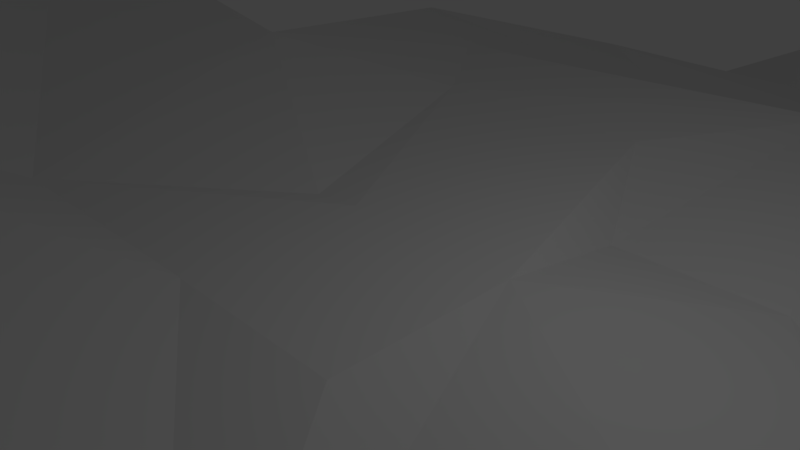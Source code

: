 # Source: iceberg3.blend  (saved by Blender 2.79.0; exported with 4.5.12 LTS)
import bpy
from mathutils import Matrix  # noqa: F401  (used for matrix-valued properties, if any)

bpy.ops.wm.read_factory_settings(use_empty=True)
scene = bpy.context.scene
scene.name = 'Scene'

# ---- collections
col_collection_1 = bpy.data.collections.new('Collection 1'); scene.collection.children.link(col_collection_1)

# ---- world
world_world = bpy.data.worlds.new('World'); scene.world = world_world
world_world.color = (0.05088, 0.05088, 0.05088)
world_world.use_sun_shadow = False
world_world.sun_shadow_jitter_overblur = 0.0
world_world.cycles.sampling_method = 'MANUAL'

# ---- cameras
cam_camera = bpy.data.cameras.new('Camera')
cam_camera.clip_end = 100.0
cam_camera.lens = 35.0
cam_camera.sensor_width = 32.0
cam_camera.sensor_height = 18.0
cam_camera.ortho_scale = 7.314
cam_camera.dof.focus_distance = 0.0
cam_camera.dof.aperture_fstop = 128.0

# ---- lights
light_lamp = bpy.data.lights.new('Lamp', 'POINT')
light_lamp.transmission_factor = 0.0
light_lamp.cutoff_distance = 30.0
light_lamp.energy = 100.0
light_lamp.shadow_buffer_clip_start = 1.001
light_lamp.shadow_soft_size = 0.1
light_lamp.shadow_maximum_resolution = 0.006
light_lamp.use_absolute_resolution = True

# ---- meshes
me_plane_003 = bpy.data.meshes.new('Plane.003')
me_plane_003.from_pydata([(-1.439, -1.925, -0.2065), (1.501, -1.923, -0.2041), (-1.441, 1.015, -0.1363), (1.499, 1.017, -0.1524), (4.122, -5.498, -0.8932), (8.486, -3.082, -0.7781), (1.498, 3.29, -0.4863), (4.115, 3.292, -0.4842), (0.1725, 5.82, 0.04722), (2.196, 8.804, 0.2406), (-2.343, 1.031, -0.2532), (-4.055, 5.801, 0.04383), (-5.995, -1.934, -0.2566), (-7.71, 4.106, 0.7619), (-5.961, 8.365, 0.04269), (-9.349, 10.54, 0.04031), (-3.195, 13.12, -1.616), (-6.584, 15.29, -1.3), (1.595, 13.35, -1.357), (-2.334, 18.55, -2.378), (4.171, 16.03, -2.373), (12.29, -2.187, -1.624), (-5.833, -9.448, 1.079), (-10.16, -6.098, 1.36), (-18.94, -2.154, 1.276), (-24.47, 7.042, 1.631), (-15.3, 12.53, -6.808), (-12.24, 22.6, -6.804), (-4.198, 22.77, -2.379), (6.816, 16.9, -3.452), (1.773, 19.82, -2.644), (-11.06, -11.74, -2.921), (-22.02, -16.18, -2.41), (-3.799, -19.66, -2.163), (-13.3, -25.69, -3.691), (-4.353, -13.69, -3.95), (2.264, -19.38, -3.852), (1.708, -13.41, -2.534), (15.45, -9.467, -4.23), (9.576, -7.592, -1.2), (22.7, -1.599, -1.075), (26.11, -9.78, -3.616), (15.32, -23.04, -5.349), (20.55, -19.16, -4.044), (24.56, -18.63, -5.341), (-20.87, 4.217, -18.71), (-16.18, -3.591, -19.01), (-22.63, -5.09, -10.32), (-34.98, 8.841, -4.993), (-22.03, 17.41, -12.32), (-17.73, 31.53, -9.891), (-6.455, 31.76, -5.463), (14.69, 22.67, -9.697), (1.921, 27.63, -5.834), (-31.55, -23.41, -9.178), (3.777, -23.11, -7.477), (-1.597, -25.67, -8.017), (8.28, -22.9, -8.731), (31.28, -2.418, -7.036), (36.07, -13.62, -7.803), (18.42, -28.83, -8.328), (21.86, -22.74, -7.284), (31.37, -22.64, -8.316), (-4.346, 1.195, -47.65), (-3.304, -0.5399, -47.72), (-1.648, -1.284, -47.72), (-0.8321, -1.916, -47.77), (3.043, -0.2418, -48.03), (1.203, 3.883, -47.65), (-0.2699, 4.454, -47.65), (0.6198, 3.277, -47.42), (-1.232, 3.717, -47.41), (-0.4648, 3.224, -47.48), (-1.859, 2.641, -47.65), (-1.091, 2.148, -47.65), (-1.487, 1.183, -47.49), (-1.099, -0.1844, -47.72), (-0.6598, 1.567, -47.65), (-0.2719, 0.487, -47.72), (0.756, 2.247, -47.61), (0.2977, 1.572, -47.65), (32.71, 3.687, -7.634), (35.55, 6.176, -5.164), (35.14, 12.6, 0.3749), (-20.2, -4.532, -15.75), (-31.29, 8.211, -11.57), (-19.66, 15.7, -15.37), (-15.8, 28.4, -15.37), (-5.657, 28.61, -10.94), (8.236, 21.2, -10.12), (1.875, 24.89, -11.27), (1.191, 0.9991, -47.77), (-28.2, -20.87, -10.39), (4.17, -21.65, -10.44), (-17.2, -32.87, -9.723), (0.5979, 0.9987, -47.77), (2.494, -24.38, -15.06), (2.181, -0.4443, -47.84), (-12.2, -2.623, -29.29), (-15.71, 3.218, -29.06), (28.27, -2.13, -12.35), (32.58, -12.27, -13.35), (19.71, -34.46, -14.37), (20.43, -21.32, -10.27), (42.9, -23.93, -14.35), (-15.74, 12.76, -18.7), (-12.62, 23.02, -18.7), (-4.423, 23.19, -18.69), (6.806, 17.21, -18.03), (1.665, 20.19, -18.96), (-18.79, -15.49, -22.08), (-4.016, -20.05, -20.88), (-11.39, -23.56, -21.62), (2.165, -19.76, -22.6), (26.98, 17.98, -8.667), (23.0, -1.649, -19.83), (26.48, -9.977, -21.23), (16.08, -27.9, -22.05), (20.81, -19.54, -20.62), (33.87, -19.4, -22.04), (-11.87, 9.608, -29.06), (-9.536, 17.29, -29.06), (-3.404, 17.41, -29.05), (4.995, 12.94, -28.56), (1.15, 15.16, -29.25), (1.192, -0.9917, -47.86), (-14.15, -11.02, -29.29), (-3.1, -15.1, -31.46), (-8.617, -17.73, -32.02), (0.5981, 0.484, -47.69), (1.524, -14.89, -32.75), (-0.06771, 0.4835, -47.69), (0.5986, -0.1819, -47.71), (-0.06724, -0.1823, -47.71), (27.82, 9.636, 0.3749), (17.11, -1.17, -29.91), (19.71, -6.898, -28.66), (11.93, -20.98, -32.34), (15.47, -14.72, -31.27), (25.24, -14.62, -32.33), (18.57, 17.93, -4.773), (35.87, 6.787, 0.3749), (29.73, 14.6, -4.161), (-5.987, -1.168, -42.01), (-7.775, 1.806, -41.9), (-5.821, 5.06, -41.89), (-4.631, 8.97, -41.89), (-1.509, 9.034, -41.89), (2.769, 6.754, -41.64), (0.8103, 7.889, -41.99), (-6.983, -5.444, -42.01), (-1.354, -7.182, -41.56), (-4.163, -8.521, -41.84), (1.001, -7.074, -42.21), (6.616, 10.24, -2.613), (8.937, -0.4289, -42.33), (10.26, -3.346, -41.69), (6.301, -10.17, -42.0), (8.103, -6.988, -41.46), (13.08, -6.935, -42.0), (-3.207, 3.092, -47.65), (-2.513, 5.372, -47.65), (-0.6921, 5.41, -47.65), (1.802, 4.08, -47.5), (0.6602, 4.742, -47.71), (-2.246, -2.252, -47.63), (-3.885, -3.033, -47.72), (-0.6017, -4.047, -47.46), (-2.24, -4.828, -47.62), (-0.7271, -2.695, -47.86), (0.7713, -3.983, -47.84), (0.6454, -2.632, -47.54), (3.757, -1.739, -47.92), (2.427, -1.466, -47.93), (30.55, 3.762, 0.3749), (5.399, -0.1085, -47.9), (6.173, -1.809, -47.53), (3.862, -5.792, -47.72), (4.913, -3.933, -47.4), (7.813, -3.903, -47.71), (31.65, 9.473, -11.66), (42.81, 12.09, -0.5924), (24.22, 14.5, -17.36)], [], [(0, 1, 3, 2), (3, 1, 4, 5), (3, 5, 7, 6), (6, 7, 9, 8), (3, 6, 8, 2), (2, 8, 11, 10), (10, 11, 13, 12), (2, 10, 12, 0), (13, 11, 14, 15), (9, 14, 11, 8), (15, 14, 16, 17), (18, 16, 14, 9), (18, 20, 19, 17, 16), (0, 12, 23, 22), (0, 22, 4, 1), (13, 25, 24, 23, 12), (26, 25, 13, 15), (27, 26, 15, 17), (19, 28, 27, 17), (28, 19, 30), (20, 30, 19), (23, 24, 32, 31), (31, 32, 34, 33), (31, 33, 35), (22, 23, 31, 35), (35, 33, 36, 37), (37, 36, 38, 39), (22, 35, 37, 4), (5, 4, 39), (39, 4, 37), (5, 39, 38, 21), (38, 41, 40, 21), (38, 36, 42, 43), (41, 38, 43, 44), (57, 96, 102, 60), (51, 88, 87, 50), (47, 84, 92, 54), (59, 101, 100, 58), (50, 87, 86, 49), (52, 89, 90, 53), (62, 104, 101, 59), (61, 103, 104, 62), (53, 90, 88, 51), (82, 181, 141), (54, 92, 94, 56), (49, 86, 85, 48), (56, 94, 93, 55), (48, 85, 84, 47), (60, 102, 103, 61), (55, 93, 96, 57), (41, 59, 58, 40), (24, 47, 54, 32), (28, 51, 50, 27), (36, 57, 60, 42), (33, 55, 57, 36), (42, 60, 61, 43), (25, 48, 47, 24), (34, 56, 55, 33), (26, 49, 48, 25), (32, 54, 56, 34), (30, 53, 51, 28), (43, 61, 62, 44), (44, 62, 59, 41), (29, 52, 53, 30), (27, 50, 49, 26), (75, 76, 65, 64, 63), (133, 132, 125, 66), (133, 66, 65, 76), (30, 20, 29), (83, 134, 141), (134, 174, 141), (70, 72, 71, 69, 68), (70, 79, 74, 72), (73, 71, 72, 74), (79, 80, 77, 74), (75, 73, 74, 77), (131, 133, 76, 78), (78, 76, 75, 77), (131, 78, 77, 80), (129, 131, 80, 95), (95, 80, 79, 91), (129, 95, 91, 97), (129, 97, 125, 132), (133, 131, 129, 132), (104, 119, 116, 101), (103, 118, 119, 104), (90, 109, 107, 88), (29, 20, 154), (92, 110, 112, 94), (86, 105, 45, 85), (94, 112, 111, 93), (85, 45, 46, 84), (102, 117, 118, 103), (93, 111, 113, 96), (96, 113, 117, 102), (88, 107, 106, 87), (84, 46, 110, 92), (101, 116, 115, 100), (87, 106, 105, 86), (89, 108, 109, 90), (112, 128, 127, 111), (117, 137, 138, 118), (111, 127, 130, 113), (45, 99, 98, 46), (113, 130, 137, 117), (107, 122, 121, 106), (46, 98, 126, 110), (116, 136, 135, 115), (106, 121, 120, 105), (108, 123, 124, 109), (119, 139, 136, 116), (118, 138, 139, 119), (109, 124, 122, 107), (174, 154, 21, 40), (110, 126, 128, 112), (105, 120, 99, 45), (137, 157, 158, 138), (127, 151, 153, 130), (58, 141, 174, 40), (130, 153, 157, 137), (122, 147, 146, 121), (98, 143, 150, 126), (136, 156, 155, 135), (142, 181, 82), (121, 146, 145, 120), (123, 148, 149, 124), (134, 140, 29, 154), (139, 159, 156, 136), (99, 144, 143, 98), (138, 158, 159, 139), (124, 149, 147, 122), (154, 18, 21), (126, 150, 152, 128), (120, 145, 144, 99), (140, 134, 83), (128, 152, 151, 127), (149, 164, 162, 147), (5, 21, 18, 9, 7), (150, 166, 168, 152), (145, 160, 63, 144), (152, 168, 167, 151), (144, 63, 64, 143), (157, 177, 178, 158), (151, 167, 170, 153), (29, 140, 52), (153, 170, 177, 157), (147, 162, 161, 146), (81, 82, 141, 58), (143, 64, 166, 150), (156, 176, 175, 155), (146, 161, 160, 145), (148, 163, 164, 149), (163, 67, 97, 70), (159, 179, 176, 156), (134, 154, 174), (158, 178, 179, 159), (160, 73, 75, 63), (161, 71, 73, 160), (69, 71, 161, 162), (162, 164, 69), (68, 69, 164), (175, 67, 163), (65, 165, 166, 64), (165, 167, 168, 166), (165, 169, 167), (66, 169, 165, 65), (169, 171, 170, 167), (171, 173, 172, 170), (66, 125, 171, 169), (97, 173, 125), (173, 171, 125), (97, 67, 172, 173), (20, 18, 154), (172, 67, 175, 176), (172, 178, 177, 170), (176, 179, 178, 172), (58, 100, 81), (140, 83, 142), (83, 141, 181), (181, 142, 83), (148, 155, 175, 163), (123, 135, 155, 148), (135, 123, 108, 115), (142, 114, 140), (82, 81, 180), (142, 82, 180, 114), (115, 180, 81, 100), (140, 114, 52), (115, 182, 180), (180, 182, 114), (115, 108, 182), (182, 108, 114), (108, 89, 114), (89, 52, 114)])
me_plane_003.use_remesh_preserve_volume = False
me_plane_003.use_remesh_preserve_attributes = False
me_plane_003.use_mirror_vertex_groups = False
me_plane_003.update()

# ---- objects
ob_lamp = bpy.data.objects.new('Lamp', light_lamp)
ob_camera = bpy.data.objects.new('Camera', cam_camera)
ob_iceberg = bpy.data.objects.new('Iceberg', me_plane_003)

# ---- transforms, parenting, visibility, modifiers, constraints
ob_lamp.location = (4.076, 1.005, 5.904)
ob_lamp.rotation_euler = (0.6503, 0.05522, 1.866)
ob_lamp.lock_rotations_4d = False
ob_lamp.empty_display_type = 'ARROWS'
ob_lamp.color = (0.0, 0.0, 0.0, 0.0)
ob_lamp.lineart.crease_threshold = 0.0
ob_camera.location = (7.481, -6.508, 5.344)
ob_camera.rotation_euler = (1.109, 0.0, 0.8149)
ob_camera.lock_rotations_4d = False
ob_camera.empty_display_type = 'ARROWS'
ob_camera.color = (0.0, 0.0, 0.0, 0.0)
ob_camera.display_type = 'WIRE'
ob_camera.lineart.crease_threshold = 0.0
ob_iceberg.location = (0.0, 0.0, 0.0)
ob_iceberg.rotation_euler = (-2.053e-06, 4.058e-06, 3.9e-06)
ob_iceberg.lineart.crease_threshold = 0.0

# ---- collection membership
col_collection_1.objects.link(ob_lamp)
col_collection_1.objects.link(ob_camera)
col_collection_1.objects.link(ob_iceberg)

# ---- scene / render settings (as saved in the file)
scene.camera = ob_camera
scene.frame_start = 1; scene.frame_end = 250; scene.frame_set(1)
scene.render.engine = 'BLENDER_EEVEE_NEXT'
scene.render.resolution_percentage = 50
scene.render.dither_intensity = 0.0
scene.cycles.use_denoising = False
scene.cycles.samples = 128
scene.cycles.sampling_pattern = 'TABULATED_SOBOL'
scene.cycles.use_adaptive_sampling = False
scene.cycles.use_light_tree = False
scene.cycles.blur_glossy = 0.0
scene.cycles.sample_clamp_indirect = 0.0
scene.view_settings.view_transform = 'Standard'
bpy.context.view_layer.update()
